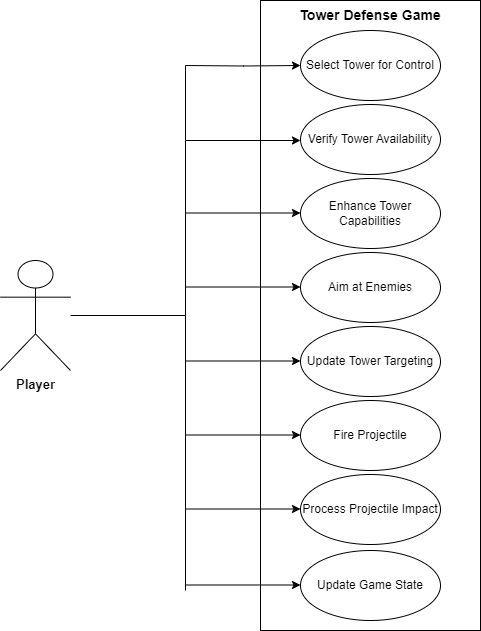

The diagram above was exported from draw.io. Its source (the exported page's mxGraphModel, read from the mxfile embedded in the PNG):
<mxGraphModel dx="1036" dy="606" grid="0" gridSize="10" guides="1" tooltips="1" connect="1" arrows="1" fold="1" page="1" pageScale="1" pageWidth="850" pageHeight="1100" background="#ffffff" math="0" shadow="0">
  <root>
    <mxCell id="0" />
    <mxCell id="1" parent="0" />
    <mxCell id="e9PNft5pK9uHFcIo9uJQ-6" value="" style="html=1;whiteSpace=wrap;" parent="1" vertex="1">
      <mxGeometry x="360" y="280" width="220" height="630" as="geometry" />
    </mxCell>
    <mxCell id="e9PNft5pK9uHFcIo9uJQ-2" value="Tower Defense Game" style="text;strokeColor=none;align=center;fillColor=none;html=1;verticalAlign=middle;whiteSpace=wrap;rounded=0;fontStyle=1;fontSize=14;" parent="1" vertex="1">
      <mxGeometry x="380" y="280" width="180" height="30" as="geometry" />
    </mxCell>
    <mxCell id="e9PNft5pK9uHFcIo9uJQ-14" value="" style="edgeStyle=orthogonalEdgeStyle;rounded=0;orthogonalLoop=1;jettySize=auto;html=1;endArrow=none;endFill=0;" parent="1" source="e9PNft5pK9uHFcIo9uJQ-3" edge="1">
      <mxGeometry relative="1" as="geometry">
        <mxPoint x="285" y="595" as="targetPoint" />
      </mxGeometry>
    </mxCell>
    <mxCell id="e9PNft5pK9uHFcIo9uJQ-3" value="&lt;b&gt;&lt;font style=&quot;font-size: 13px;&quot;&gt;Player&lt;/font&gt;&lt;/b&gt;" style="shape=umlActor;verticalLabelPosition=bottom;verticalAlign=top;html=1;" parent="1" vertex="1">
      <mxGeometry x="100" y="540" width="70" height="110" as="geometry" />
    </mxCell>
    <mxCell id="e9PNft5pK9uHFcIo9uJQ-4" value="Select Tower for Control" style="ellipse;whiteSpace=wrap;html=1;" parent="1" vertex="1">
      <mxGeometry x="400" y="310" width="140" height="70" as="geometry" />
    </mxCell>
    <mxCell id="e9PNft5pK9uHFcIo9uJQ-5" value="Verify Tower Availability" style="ellipse;whiteSpace=wrap;html=1;" parent="1" vertex="1">
      <mxGeometry x="400" y="384" width="140" height="70" as="geometry" />
    </mxCell>
    <mxCell id="e9PNft5pK9uHFcIo9uJQ-7" value="Enhance Tower Capabilities" style="ellipse;whiteSpace=wrap;html=1;" parent="1" vertex="1">
      <mxGeometry x="400" y="458" width="140" height="70" as="geometry" />
    </mxCell>
    <mxCell id="e9PNft5pK9uHFcIo9uJQ-8" value="Aim at Enemies" style="ellipse;whiteSpace=wrap;html=1;" parent="1" vertex="1">
      <mxGeometry x="400" y="532" width="140" height="70" as="geometry" />
    </mxCell>
    <mxCell id="e9PNft5pK9uHFcIo9uJQ-9" value="Update Tower Targeting" style="ellipse;whiteSpace=wrap;html=1;" parent="1" vertex="1">
      <mxGeometry x="400" y="606" width="140" height="70" as="geometry" />
    </mxCell>
    <mxCell id="e9PNft5pK9uHFcIo9uJQ-10" value="Fire Projectile" style="ellipse;whiteSpace=wrap;html=1;" parent="1" vertex="1">
      <mxGeometry x="400" y="680" width="140" height="70" as="geometry" />
    </mxCell>
    <mxCell id="e9PNft5pK9uHFcIo9uJQ-11" value="Process Projectile Impact" style="ellipse;whiteSpace=wrap;html=1;" parent="1" vertex="1">
      <mxGeometry x="400" y="754" width="140" height="70" as="geometry" />
    </mxCell>
    <mxCell id="e9PNft5pK9uHFcIo9uJQ-12" value="Update Game State" style="ellipse;whiteSpace=wrap;html=1;" parent="1" vertex="1">
      <mxGeometry x="400" y="830" width="140" height="70" as="geometry" />
    </mxCell>
    <mxCell id="e9PNft5pK9uHFcIo9uJQ-16" value="" style="edgeStyle=orthogonalEdgeStyle;rounded=0;orthogonalLoop=1;jettySize=auto;html=1;endArrow=none;endFill=0;" parent="1" edge="1">
      <mxGeometry relative="1" as="geometry">
        <mxPoint x="285" y="595" as="sourcePoint" />
        <mxPoint x="285" y="345" as="targetPoint" />
      </mxGeometry>
    </mxCell>
    <mxCell id="e9PNft5pK9uHFcIo9uJQ-27" value="" style="edgeStyle=orthogonalEdgeStyle;rounded=0;orthogonalLoop=1;jettySize=auto;html=1;endArrow=none;endFill=0;" parent="1" edge="1">
      <mxGeometry relative="1" as="geometry">
        <mxPoint x="285" y="595" as="sourcePoint" />
        <mxPoint x="285" y="870" as="targetPoint" />
      </mxGeometry>
    </mxCell>
    <mxCell id="e9PNft5pK9uHFcIo9uJQ-17" value="" style="edgeStyle=orthogonalEdgeStyle;rounded=0;orthogonalLoop=1;jettySize=auto;html=1;entryX=0;entryY=0.5;entryDx=0;entryDy=0;" parent="1" target="e9PNft5pK9uHFcIo9uJQ-4" edge="1">
      <mxGeometry relative="1" as="geometry">
        <mxPoint x="285" y="345" as="sourcePoint" />
      </mxGeometry>
    </mxCell>
    <mxCell id="e9PNft5pK9uHFcIo9uJQ-18" value="" style="edgeStyle=orthogonalEdgeStyle;rounded=0;orthogonalLoop=1;jettySize=auto;html=1;entryX=0;entryY=0.5;entryDx=0;entryDy=0;" parent="1" edge="1">
      <mxGeometry relative="1" as="geometry">
        <mxPoint x="285" y="420" as="sourcePoint" />
        <mxPoint x="400" y="420" as="targetPoint" />
      </mxGeometry>
    </mxCell>
    <mxCell id="e9PNft5pK9uHFcIo9uJQ-19" value="" style="edgeStyle=orthogonalEdgeStyle;rounded=0;orthogonalLoop=1;jettySize=auto;html=1;entryX=0;entryY=0.5;entryDx=0;entryDy=0;" parent="1" edge="1">
      <mxGeometry relative="1" as="geometry">
        <mxPoint x="285" y="492.5" as="sourcePoint" />
        <mxPoint x="400" y="492.5" as="targetPoint" />
      </mxGeometry>
    </mxCell>
    <mxCell id="e9PNft5pK9uHFcIo9uJQ-20" value="" style="edgeStyle=orthogonalEdgeStyle;rounded=0;orthogonalLoop=1;jettySize=auto;html=1;entryX=0;entryY=0.5;entryDx=0;entryDy=0;" parent="1" edge="1">
      <mxGeometry relative="1" as="geometry">
        <mxPoint x="285" y="566.5" as="sourcePoint" />
        <mxPoint x="400" y="566.5" as="targetPoint" />
      </mxGeometry>
    </mxCell>
    <mxCell id="e9PNft5pK9uHFcIo9uJQ-21" value="" style="edgeStyle=orthogonalEdgeStyle;rounded=0;orthogonalLoop=1;jettySize=auto;html=1;entryX=0;entryY=0.5;entryDx=0;entryDy=0;" parent="1" edge="1">
      <mxGeometry relative="1" as="geometry">
        <mxPoint x="285" y="640.5" as="sourcePoint" />
        <mxPoint x="400" y="640.5" as="targetPoint" />
      </mxGeometry>
    </mxCell>
    <mxCell id="e9PNft5pK9uHFcIo9uJQ-23" value="" style="edgeStyle=orthogonalEdgeStyle;rounded=0;orthogonalLoop=1;jettySize=auto;html=1;entryX=0;entryY=0.5;entryDx=0;entryDy=0;" parent="1" edge="1">
      <mxGeometry relative="1" as="geometry">
        <mxPoint x="285" y="714.5" as="sourcePoint" />
        <mxPoint x="400" y="714.5" as="targetPoint" />
      </mxGeometry>
    </mxCell>
    <mxCell id="e9PNft5pK9uHFcIo9uJQ-24" value="" style="edgeStyle=orthogonalEdgeStyle;rounded=0;orthogonalLoop=1;jettySize=auto;html=1;entryX=0;entryY=0.5;entryDx=0;entryDy=0;" parent="1" edge="1">
      <mxGeometry relative="1" as="geometry">
        <mxPoint x="285" y="788.5" as="sourcePoint" />
        <mxPoint x="400" y="788.5" as="targetPoint" />
      </mxGeometry>
    </mxCell>
    <mxCell id="e9PNft5pK9uHFcIo9uJQ-25" value="" style="edgeStyle=orthogonalEdgeStyle;rounded=0;orthogonalLoop=1;jettySize=auto;html=1;entryX=0;entryY=0.5;entryDx=0;entryDy=0;" parent="1" edge="1">
      <mxGeometry relative="1" as="geometry">
        <mxPoint x="285" y="864.5" as="sourcePoint" />
        <mxPoint x="400" y="864.5" as="targetPoint" />
      </mxGeometry>
    </mxCell>
  </root>
</mxGraphModel>